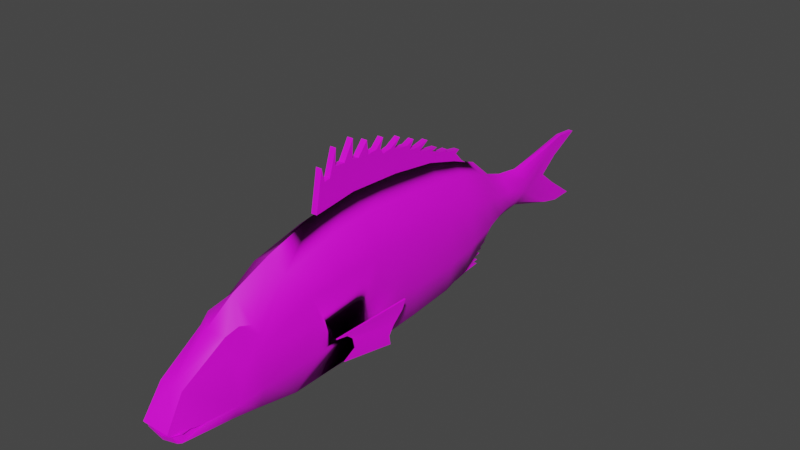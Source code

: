 # Source: Lithognathus_mormyrus.blend  (saved by Blender 4.4.32; exported with 4.5.12 LTS)
import bpy
from mathutils import Matrix  # noqa: F401  (used for matrix-valued properties, if any)

bpy.ops.wm.read_factory_settings(use_empty=True)
scene = bpy.context.scene
scene.name = 'Scene'

# ---- collections
col_collection = bpy.data.collections.new('Collection'); scene.collection.children.link(col_collection)

# ---- images (referenced by path relative to the original .blend; pixels are not part of the script)
import os
ASSET_DIR = os.environ.get("B2B_ASSET_DIR", "")  # directory of the original .blend (textures are referenced by path, not embedded)
HERE = os.path.dirname(os.path.abspath(__file__))  # packed textures are extracted next to this script under _unpacked/

def load_image(name, relpath, width, height, colorspace="sRGB"):
    """Load a texture the original file referenced (path relative to the .blend, or extracted next to this script)."""
    p = next((c for c in (os.path.join(HERE, relpath), os.path.join(ASSET_DIR, relpath)) if relpath and os.path.exists(c)), "")
    if p:
        img = bpy.data.images.load(p, check_existing=True)
        img.name = name
    else:  # same state as the original file: an image datablock whose file is absent (Cycles renders it pink)
        img = bpy.data.images.new(name, width, height)
        img.source = "FILE"
        img.filepath = "//" + (relpath or name)
    img.colorspace_settings.name = colorspace
    return img
img_lithognathus_mormyrus_texture = load_image('Lithognathus_mormyrus_texture', 'Lithognathus_mormyrus_texture.png', 1024, 1024, 'sRGB')

# ---- materials (node trees are filled in below, after node groups)
mat_material_001 = bpy.data.materials.new('Material.001')

# ---- node groups
ng_smooth_by_angle = bpy.data.node_groups.new('Smooth by Angle', 'GeometryNodeTree')
_s = ng_smooth_by_angle.interface.new_socket(name='Mesh', in_out='OUTPUT', socket_type='NodeSocketGeometry')
_s = ng_smooth_by_angle.interface.new_socket(name='Mesh', in_out='INPUT', socket_type='NodeSocketGeometry')
_s = ng_smooth_by_angle.interface.new_socket(name='Angle', in_out='INPUT', socket_type='NodeSocketFloat')
_s.subtype = 'ANGLE'
_s.default_value = 0.5236
_s.min_value = 0.0
_s.max_value = 3.142
_s.description = 'Maximum face angle for smooth edges'
_s = ng_smooth_by_angle.interface.new_socket(name='Ignore Sharpness', in_out='INPUT', socket_type='NodeSocketBool')
_s.force_non_field = True
ng_smooth_by_angle.description = 'Set the sharpness of mesh edges based on the angle between the neighboring faces'
ng_smooth_by_angle.is_modifier = True
_N = ng_smooth_by_angle.nodes; _L = ng_smooth_by_angle.links
n0 = _N.new('GeometryNodeSetShadeSmooth'); n0.name = 'Set Shade Smooth'; n0.location = (120, -80)
n0.domain = 'EDGE'
n1 = _N.new('GeometryNodeSetShadeSmooth'); n1.name = 'Set Shade Smooth.001'; n1.location = (300, -80)
n2 = _N.new('NodeGroupOutput'); n2.name = 'Group Output'; n2.location = (480, -80)
n3 = _N.new('GeometryNodeInputMeshEdgeAngle'); n3.name = 'Edge Angle'; n3.location = (-440, -240)
n4 = _N.new('NodeGroupInput'); n4.name = 'Group Input'; n4.location = (-80, -80)
n5 = _N.new('GeometryNodeInputEdgeSmooth'); n5.name = 'Is Edge Smooth'; n5.location = (-260, -120)
n6 = _N.new('GeometryNodeInputShadeSmooth'); n6.name = 'Is Shade Smooth'; n6.location = (-440, -397)
n7 = _N.new('FunctionNodeCompare'); n7.name = 'Compare'; n7.location = (-260, -260)
n7.operation = 'LESS_EQUAL'
n7.inputs[6].default_value = (0.0, 0.0, 0.0, 0.0)
n7.inputs[7].default_value = (0.0, 0.0, 0.0, 0.0)
n8 = _N.new('FunctionNodeBooleanMath'); n8.name = 'Boolean Math.001'; n8.location = (-80, -260)
n9 = _N.new('NodeGroupInput'); n9.name = 'Group Input.001'; n9.location = (-440, -329)
n10 = _N.new('NodeGroupInput'); n10.name = 'Group Input.002'; n10.location = (-259, -189)
n11 = _N.new('FunctionNodeBooleanMath'); n11.name = 'Boolean Math'; n11.location = (-80, -149)
n11.operation = 'OR'
n12 = _N.new('FunctionNodeBooleanMath'); n12.name = 'Boolean Math.002'; n12.location = (-260, -380)
n12.operation = 'OR'
n13 = _N.new('NodeGroupInput'); n13.name = 'Group Input.003'; n13.location = (-440, -460)
_L.new(n3.outputs[0], n7.inputs[0])
_L.new(n1.outputs[0], n2.inputs[0])
_L.new(n9.outputs[1], n7.inputs[1])
_L.new(n7.outputs[0], n8.inputs[0])
_L.new(n4.outputs[0], n0.inputs[0])
_L.new(n0.outputs[0], n1.inputs[0])
_L.new(n8.outputs[0], n0.inputs[2])
_L.new(n10.outputs[2], n11.inputs[1])
_L.new(n5.outputs[0], n11.inputs[0])
_L.new(n11.outputs[0], n0.inputs[1])
_L.new(n13.outputs[2], n12.inputs[1])
_L.new(n6.outputs[0], n12.inputs[0])
_L.new(n12.outputs[0], n8.inputs[1])
n2.is_active_output = True

# ---- material node trees
mat_material_001.use_nodes = True; mat_material_001.node_tree.nodes.clear()
_N = mat_material_001.node_tree.nodes; _L = mat_material_001.node_tree.links
n0 = _N.new('ShaderNodeBsdfPrincipled'); n0.name = 'Principled BSDF'; n0.location = (10, 300)
n1 = _N.new('ShaderNodeOutputMaterial'); n1.name = 'Material Output'; n1.location = (300, 300)
n2 = _N.new('ShaderNodeTexImage'); n2.name = 'Image Texture'; n2.location = (-280, 280)
n2.image = img_lithognathus_mormyrus_texture
_L.new(n0.outputs[0], n1.inputs[0])
_L.new(n2.outputs[0], n0.inputs[0])
n1.is_active_output = True

# ---- world
world_world = bpy.data.worlds.new('World'); scene.world = world_world
world_world.use_nodes = True; world_world.node_tree.nodes.clear()
_N = world_world.node_tree.nodes; _L = world_world.node_tree.links
n0 = _N.new('ShaderNodeOutputWorld'); n0.name = 'World Output'; n0.location = (300, 300)
n1 = _N.new('ShaderNodeBackground'); n1.name = 'Background'; n1.location = (10, 300)
n1.inputs[0].default_value = (0.05088, 0.05088, 0.05088, 1.0)
_L.new(n1.outputs[0], n0.inputs[0])
n0.is_active_output = True
world_world.color = (0.05088, 0.05088, 0.05088)
world_world.use_sun_shadow = False
world_world.sun_shadow_jitter_overblur = 0.0

# ---- meshes
me_vert = bpy.data.meshes.new('Vert')
me_vert.from_pydata([(0.09204, -0.1421, 0.5979), (0.09204, -0.4608, 0.5594), (0.09204, -0.8363, 0.4477), (0.09204, -1.115, 0.3319), (0.09204, -1.732, -0.2355), (0.09204, -1.705, -0.2546), (0.09204, -1.648, -0.2518), (0.09204, -1.597, -0.2409), (0.09204, -1.57, -0.2404), (0.09204, -1.485, -0.2659), (0.09204, -1.696, -0.3048), (0.09204, -1.689, -0.334), (0.09204, -1.657, -0.3499), (0.09204, -1.294, -0.4483), (0.09204, -1.597, -0.03131), (0.09204, -1.096, -0.4922), (0.09204, -0.9183, -0.5179), (0.09204, -0.4568, -0.5615), (0.09204, -0.1249, -0.5725), (0.09204, 0.3081, -0.5483), (0.09204, 0.6862, -0.5273), (0.09204, 0.8672, -0.4867), (0.09204, 1.153, -0.3323), (0.09204, 1.29, -0.2224), (0.09204, 1.276, 0.2104), (0.09204, 1.101, 0.3608), (0.09204, 0.8593, 0.456), (0.09204, 0.601, 0.5311), (0.09204, 0.2512, 0.5788), (0.2174, -0.1413, 0.4862), (0.2174, -0.46, 0.4553), (0.2174, -0.8355, 0.3658), (0.2291, -1.113, 0.1752), (0.191, -1.281, 0.1609), (0.1786, -1.596, -0.03086), (0.1918, -1.731, -0.2348), (0.186, -1.704, -0.2636), (0.2175, -1.648, -0.2608), (0.2175, -1.596, -0.2555), (0.2236, -1.57, -0.2588), (0.2236, -1.484, -0.2751), (0.1866, -1.695, -0.273), (0.2148, -1.688, -0.3013), (0.2148, -1.656, -0.3172), (0.2174, -1.293, -0.3623), (0.2174, -1.095, -0.3975), (0.2174, -0.7988, -0.457), (0.2174, -0.4559, -0.453), (0.2174, -0.1241, -0.4619), (0.2165, 0.3089, -0.4425), (0.2032, 0.687, -0.4256), (0.1929, 0.9086, -0.3669), (0.1669, 1.144, -0.2693), (0.1293, 1.291, -0.1813), (0.127, 1.461, -0.1495), (0.1223, 1.642, -0.1364), (0.1185, 2.015, -0.2746), (0.1219, 2.161, -0.3078), (0.1232, 2.332, -0.3007), (0.1093, 1.983, -0.03649), (0.1104, 2.371, 0.1977), (0.1086, 2.199, 0.2143), (0.1197, 1.618, 0.1026), (0.1261, 1.423, 0.1251), (0.1287, 1.276, 0.1656), (0.1855, 1.102, 0.2862), (0.1928, 0.8601, 0.3625), (0.2052, 0.6018, 0.4227), (0.217, 0.252, 0.4609), (0.09204, 2.198, 0.2137), (0.09204, 2.37, 0.1972), (0.09204, 1.618, 0.1317), (0.09204, 1.422, 0.1598), (0.09204, 1.46, -0.1827), (0.09204, 1.641, -0.1664), (0.09204, 2.015, -0.2752), (0.09204, 2.16, -0.3083), (0.09204, -1.333, 0.19), (0.09204, 2.332, -0.3012), (0.09204, 1.982, -0.03708), (0.2566, -1.101, 0.0097), (0.2932, -1.101, -0.2168), (0.2932, -0.7053, 0.18), (0.2932, -0.6436, -0.214), (0.3292, -0.4222, -0.2105), (0.2932, -0.4587, 0.1947), (0.2932, -0.1356, 0.2167), (0.2932, -0.1298, -0.1775), (0.2911, 0.2899, -0.1719), (0.2911, 0.271, 0.2038), (0.2754, 0.6302, 0.179), (0.275, 0.6586, -0.1738), (0.2639, 0.8924, -0.15), (0.2637, 0.8762, 0.1534), (0.2436, 1.103, 0.1253), (0.2438, 1.13, -0.09777), (0.2111, 1.286, -0.07745), (0.2109, 1.281, 0.06679), (0.1834, 1.436, 0.04631), (0.1837, 1.448, -0.06788), (0.1602, 1.68, -0.05559), (0.1606, 1.68, 0.04871), (0.2457, -1.268, -0.004637), (0.2885, -1.306, -0.2348), (0.2932, -0.6461, -0.02436), (0.2568, -1.182, -0.03175), (0.2297, -1.309, 0.07517), (0.218, -1.2, 0.2024), (0.2451, -1.073, 0.09544), (0.09204, 0.9801, 0.4084), (0.09204, -0.2143, 0.8089), (0.09204, -0.4074, 0.8387), (0.09204, 0.5836, 0.6294), (0.09204, 0.386, 0.6914), (0.09204, 0.1077, 0.792), (0.09204, 0.667, 0.6187), (0.09204, -0.284, 0.9276), (0.09204, -0.3869, 0.748), (0.09204, -0.2928, 0.8134), (0.09204, -0.01351, 0.8879), (0.09204, -0.1436, 0.8129), (0.09204, 0.07202, 0.7997), (0.09204, -0.1365, 0.9392), (0.09204, -0.003547, 0.7922), (0.09204, -0.09126, 0.799), (0.09204, 0.1339, 0.8589), (0.09204, 0.238, 0.7512), (0.09204, 0.2087, 0.7639), (0.09204, 0.3645, 0.7293), (0.09204, 0.1338, 0.752), (0.09204, 0.2978, 0.7363), (0.09204, 0.2922, 0.8097), (0.09204, 0.4268, 0.7524), (0.09204, 0.5674, 0.7003), (0.09204, 0.4745, 0.6826), (0.09204, 0.4887, 0.6517), (0.09204, 0.7584, 0.5514), (0.09204, 0.6955, 0.5712), (0.09204, 0.8741, 0.5062), (0.09204, 0.6148, 0.6085), (0.09204, 0.9076, 0.525), (0.09204, 0.7768, 0.5687), (0.09204, 0.9393, 0.436), (0.09204, -0.3416, 0.7548), (0.09204, 0.9315, -0.4961), (0.09204, 1.132, -0.4035), (0.09204, 1.224, -0.301), (0.09204, 1.176, -0.4609), (0.09204, 1.105, -0.4377), (0.09204, 1.056, -0.473), (0.09204, 1.179, -0.4294), (0.09204, 1.175, -0.3678), (0.09204, 1.204, -0.3884), (0.09204, 1.202, -0.3351), (0.09204, 1.271, -0.3229), (0.09204, 1.226, -0.3582), (0.1162, 2.107, -0.1397), (0.1076, 2.332, -0.301), (0.1098, 2.127, 0.07492), (0.09204, 2.106, -0.1403), (0.1012, 2.371, 0.1975), (0.09204, 2.127, 0.07437), (0.1006, 1.982, -0.03679), (0.1138, -0.1421, 0.5979), (0.1138, -0.4608, 0.5594), (0.1138, 0.9801, 0.4084), (0.1138, 0.8593, 0.456), (0.1138, 0.601, 0.5311), (0.1138, 0.2512, 0.5788), (0.1138, -0.3869, 0.748), (0.1138, -0.4074, 0.8387), (0.1138, 0.667, 0.6187), (0.1138, 0.5836, 0.6294), (0.1138, 0.4745, 0.6826), (0.1138, 0.386, 0.6914), (0.1138, 0.1338, 0.752), (0.1138, 0.1077, 0.792), (0.1138, -0.1365, 0.9392), (0.1138, -0.2143, 0.8089), (0.1138, 0.6148, 0.6085), (0.1138, -0.2928, 0.8134), (0.1138, -0.284, 0.9276), (0.1138, -0.3416, 0.7548), (0.1138, -0.003547, 0.7922), (0.1138, -0.01351, 0.8879), (0.1138, -0.09126, 0.799), (0.1138, -0.1436, 0.8129), (0.1138, 0.1339, 0.8589), (0.1138, 0.07202, 0.7997), (0.1138, 0.2978, 0.7363), (0.1138, 0.238, 0.7512), (0.1138, 0.2922, 0.8097), (0.1138, 0.2087, 0.7639), (0.1138, 0.4268, 0.7524), (0.1138, 0.3645, 0.7293), (0.1138, 0.4887, 0.6517), (0.1138, 0.5674, 0.7003), (0.1138, 0.9076, 0.525), (0.1138, 0.7584, 0.5514), (0.1138, 0.7768, 0.5687), (0.1138, 0.6955, 0.5712), (0.1138, 0.9393, 0.436), (0.1138, 0.8741, 0.5062), (0.1002, 0.8672, -0.4867), (0.1002, 1.153, -0.3323), (0.1002, 1.29, -0.2224), (0.1002, 1.179, -0.4294), (0.1002, 1.132, -0.4035), (0.1002, 1.224, -0.301), (0.1002, 1.056, -0.473), (0.1002, 1.176, -0.4609), (0.1002, 0.9315, -0.4961), (0.1002, 1.105, -0.4377), (0.1002, 1.204, -0.3884), (0.1002, 1.175, -0.3678), (0.1002, 1.226, -0.3582), (0.1002, 1.202, -0.3351), (0.1002, 1.271, -0.3229), (0.3007, -0.4689, -0.3674), (0.3292, -0.5601, -0.1519), (0.3292, -0.4035, -0.2894), (0.3292, -0.4691, -0.1695), (0.3759, -0.09378, -0.2525), (0.3759, -0.1263, -0.3806), (0.3759, 0.02137, -0.1192), (0.3759, -0.137, -0.313), (0.3759, -0.009354, -0.1803), (0.3406, -0.4052, -0.2898), (0.3406, -0.4238, -0.2108), (0.3406, -0.4707, -0.1698), (0.3406, -0.5617, -0.1523), (0.3121, -0.4705, -0.3678), (0.3874, -0.1386, -0.3133), (0.3874, -0.0954, -0.2528), (0.3874, -0.01097, -0.1806), (0.3874, 0.01975, -0.1196), (0.3874, -0.128, -0.381), (-0.03337, -0.1413, 0.4862), (-0.03337, -0.46, 0.4553), (-0.03337, -0.8355, 0.3658), (-0.04507, -1.113, 0.1752), (-0.00688, -1.281, 0.1609), (0.005448, -1.596, -0.03086), (-0.007719, -1.731, -0.2348), (-0.001937, -1.704, -0.2636), (-0.03347, -1.648, -0.2608), (-0.03347, -1.596, -0.2555), (-0.03949, -1.57, -0.2588), (-0.03949, -1.484, -0.2751), (-0.002568, -1.695, -0.273), (-0.03068, -1.688, -0.3013), (-0.03068, -1.656, -0.3172), (-0.03337, -1.293, -0.3623), (-0.03337, -1.095, -0.3975), (-0.03337, -0.7988, -0.457), (-0.03337, -0.4559, -0.453), (-0.03337, -0.1241, -0.4619), (-0.03238, 0.3089, -0.4425), (-0.01912, 0.687, -0.4256), (-0.008855, 0.9086, -0.3669), (0.01717, 1.144, -0.2693), (0.05482, 1.291, -0.1813), (0.05706, 1.461, -0.1495), (0.06173, 1.642, -0.1364), (0.0656, 2.015, -0.2746), (0.06218, 2.161, -0.3078), (0.06087, 2.332, -0.3007), (0.07482, 1.983, -0.03649), (0.07366, 2.371, 0.1977), (0.07544, 2.199, 0.2143), (0.06441, 1.618, 0.1026), (0.05796, 1.423, 0.1251), (0.05538, 1.276, 0.1656), (-0.001445, 1.102, 0.2862), (-0.008724, 0.8601, 0.3625), (-0.02111, 0.6018, 0.4227), (-0.0329, 0.252, 0.4609), (-0.07248, -1.101, 0.0097), (-0.1091, -1.101, -0.2168), (-0.1091, -0.7053, 0.18), (-0.1091, -0.6436, -0.214), (-0.1451, -0.4222, -0.2105), (-0.1091, -0.4587, 0.1947), (-0.1091, -0.1356, 0.2167), (-0.1091, -0.1298, -0.1775), (-0.107, 0.2899, -0.1719), (-0.1071, 0.271, 0.2038), (-0.09133, 0.6302, 0.179), (-0.09093, 0.6586, -0.1738), (-0.07981, 0.8924, -0.15), (-0.07961, 0.8762, 0.1534), (-0.05956, 1.103, 0.1253), (-0.05974, 1.13, -0.09777), (-0.02698, 1.286, -0.07745), (-0.02682, 1.281, 0.06679), (0.0006264, 1.436, 0.04631), (0.0003364, 1.448, -0.06788), (0.0239, 1.68, -0.05559), (0.02346, 1.68, 0.04871), (-0.06162, -1.268, -0.004637), (-0.1044, -1.306, -0.2348), (-0.1091, -0.6461, -0.02436), (-0.07272, -1.182, -0.03175), (-0.04566, -1.309, 0.07517), (-0.03396, -1.2, 0.2024), (-0.06102, -1.073, 0.09544), (0.06784, 2.107, -0.1397), (0.07645, 2.332, -0.301), (0.07424, 2.127, 0.07492), (0.08285, 2.371, 0.1975), (0.08343, 1.982, -0.03679), (0.07028, -0.1421, 0.5979), (0.07028, -0.4608, 0.5594), (0.07028, 0.9801, 0.4084), (0.07028, 0.8593, 0.456), (0.07028, 0.601, 0.5311), (0.07028, 0.2512, 0.5788), (0.07028, -0.3869, 0.748), (0.07028, -0.4074, 0.8387), (0.07028, 0.667, 0.6187), (0.07028, 0.5836, 0.6294), (0.07028, 0.4745, 0.6826), (0.07028, 0.386, 0.6914), (0.07028, 0.1338, 0.752), (0.07028, 0.1077, 0.792), (0.07028, -0.1365, 0.9392), (0.07028, -0.2143, 0.8089), (0.07028, 0.6148, 0.6085), (0.07028, -0.2928, 0.8134), (0.07028, -0.284, 0.9276), (0.07028, -0.3416, 0.7548), (0.07028, -0.003547, 0.7922), (0.07028, -0.01351, 0.8879), (0.07028, -0.09126, 0.799), (0.07028, -0.1436, 0.8129), (0.07028, 0.1339, 0.8589), (0.07028, 0.07202, 0.7997), (0.07028, 0.2978, 0.7363), (0.07028, 0.238, 0.7512), (0.07028, 0.2922, 0.8097), (0.07028, 0.2087, 0.7639), (0.07028, 0.4268, 0.7524), (0.07028, 0.3645, 0.7293), (0.07028, 0.4887, 0.6517), (0.07028, 0.5674, 0.7003), (0.07028, 0.9076, 0.525), (0.07028, 0.7584, 0.5514), (0.07028, 0.7768, 0.5687), (0.07028, 0.6955, 0.5712), (0.07028, 0.9393, 0.436), (0.07028, 0.8741, 0.5062), (0.08386, 0.8672, -0.4867), (0.08386, 1.153, -0.3323), (0.08386, 1.29, -0.2224), (0.08386, 1.179, -0.4294), (0.08386, 1.132, -0.4035), (0.08386, 1.224, -0.301), (0.08386, 1.056, -0.473), (0.08386, 1.176, -0.4609), (0.08386, 0.9315, -0.4961), (0.08386, 1.105, -0.4377), (0.08386, 1.204, -0.3884), (0.08386, 1.175, -0.3678), (0.08386, 1.226, -0.3582), (0.08386, 1.202, -0.3351), (0.08386, 1.271, -0.3229), (-0.1166, -0.4689, -0.3674), (-0.1451, -0.5601, -0.1519), (-0.1451, -0.4035, -0.2894), (-0.1451, -0.4691, -0.1695), (-0.1918, -0.09378, -0.2525), (-0.1918, -0.1263, -0.3806), (-0.1918, 0.02137, -0.1192), (-0.1918, -0.137, -0.313), (-0.1918, -0.009354, -0.1803), (-0.1566, -0.4052, -0.2898), (-0.1566, -0.4238, -0.2108), (-0.1566, -0.4707, -0.1698), (-0.1566, -0.5617, -0.1523), (-0.1281, -0.4705, -0.3678), (-0.2033, -0.1386, -0.3133), (-0.2033, -0.0954, -0.2528), (-0.2033, -0.01097, -0.1806), (-0.2033, 0.01975, -0.1196), (-0.2033, -0.128, -0.381)], [], [(87, 48, 49, 88), (80, 108, 32, 107, 33, 106, 102, 105), (82, 31, 32, 108, 80), (85, 30, 31, 82), (86, 29, 30, 85), (88, 49, 50, 91), (91, 50, 51, 92), (92, 51, 52, 95), (95, 52, 53, 96), (96, 53, 54, 99), (99, 54, 55, 100), (62, 101, 100, 55, 56, 57, 58, 156, 59, 158, 60, 61), (44, 103, 102, 106, 33, 34, 35, 36, 37, 38, 39, 40, 41, 42, 43), (16, 17, 47, 46), (14, 4, 35, 34), (70, 69, 61, 60, 160), (17, 18, 48, 47), (4, 5, 36, 35), (69, 71, 62, 61), (18, 19, 49, 48), (5, 6, 37, 36), (71, 72, 63, 62), (19, 20, 50, 49), (6, 7, 38, 37), (24, 64, 63, 72), (20, 21, 51, 50), (7, 8, 39, 38), (24, 25, 65, 64), (21, 22, 52, 51), (8, 9, 40, 39), (25, 109, 26, 66, 65), (22, 23, 53, 52), (9, 10, 41, 40), (26, 27, 67, 66), (10, 11, 42, 41), (27, 28, 68, 67), (73, 74, 55, 54), (11, 12, 43, 42), (28, 0, 29, 68), (74, 75, 56, 55), (12, 13, 44, 43), (0, 1, 30, 29), (75, 76, 57, 56), (14, 34, 33, 77), (1, 2, 31, 30), (76, 78, 157, 58, 57), (13, 15, 45, 44), (2, 3, 32, 31), (15, 16, 46, 45), (53, 23, 73, 54), (32, 3, 77, 33, 107), (63, 98, 101, 62), (98, 99, 100, 101), (64, 97, 98, 63), (97, 96, 99, 98), (65, 94, 97, 64), (94, 95, 96, 97), (66, 93, 94, 65), (93, 92, 95, 94), (67, 90, 93, 66), (90, 91, 92, 93), (68, 89, 90, 67), (89, 88, 91, 90), (48, 87, 84, 220, 218, 47), (87, 86, 85, 219, 221, 84), (47, 218, 220, 84, 83, 46), (84, 221, 219, 85, 82, 104, 83), (46, 83, 81, 45), (83, 104, 82, 80, 81), (45, 81, 103, 44), (81, 80, 105, 102, 103), (29, 86, 89, 68), (86, 87, 88, 89), (143, 117, 169, 182), (151, 155, 215, 214), (59, 156, 159, 79, 162), (159, 156, 58, 157, 78), (160, 60, 158, 161, 70), (158, 59, 162, 79, 161), (168, 167, 166, 165, 201, 202, 197, 198, 199, 200, 179, 171, 172, 195, 196, 173, 174, 193, 194, 189, 190, 191, 192, 175, 176, 187, 188, 183, 184, 185, 186, 177, 178, 180, 181, 182, 169, 170, 164, 163), (126, 131, 191, 190), (110, 118, 180, 178), (113, 132, 193, 174), (123, 119, 184, 183), (135, 133, 196, 195), (124, 120, 186, 185), (133, 134, 173, 196), (125, 121, 188, 187), (112, 135, 195, 172), (120, 122, 177, 186), (26, 109, 165, 166), (117, 111, 170, 169), (140, 136, 198, 197), (121, 123, 183, 188), (27, 26, 166, 167), (115, 112, 172, 171), (141, 137, 200, 199), (119, 124, 185, 184), (28, 27, 167, 168), (134, 113, 174, 173), (142, 138, 202, 201), (114, 125, 187, 176), (0, 28, 168, 163), (129, 114, 176, 175), (137, 139, 179, 200), (1, 0, 163, 164), (130, 126, 190, 189), (122, 110, 178, 177), (138, 140, 197, 202), (131, 127, 192, 191), (139, 115, 171, 179), (136, 141, 199, 198), (132, 128, 194, 193), (111, 1, 164, 170), (109, 142, 201, 165), (127, 129, 175, 192), (118, 116, 181, 180), (116, 143, 182, 181), (128, 130, 189, 194), (205, 204, 203, 211, 209, 210, 212, 206, 207, 213, 214, 215, 216, 217, 208), (147, 148, 212, 210), (154, 146, 208, 217), (144, 149, 209, 211), (148, 150, 206, 212), (152, 151, 214, 213), (150, 145, 207, 206), (145, 152, 213, 207), (22, 21, 203, 204), (146, 23, 205, 208), (155, 153, 216, 215), (23, 22, 204, 205), (149, 147, 210, 209), (153, 154, 217, 216), (21, 144, 211, 203), (219, 221, 229, 230), (225, 222, 233, 232), (222, 226, 234, 233), (221, 84, 228, 229), (227, 231, 236, 232), (228, 227, 232, 233), (229, 228, 233, 234), (230, 229, 234, 235), (226, 224, 235, 234), (224, 219, 230, 235), (220, 218, 231, 227), (218, 223, 236, 231), (223, 225, 232, 236), (84, 220, 227, 228), (218, 220, 84, 221, 219, 224, 226, 222, 225, 223), (284, 285, 257, 256), (277, 302, 299, 303, 241, 304, 240, 305), (279, 277, 305, 240, 239), (282, 279, 239, 238), (283, 282, 238, 237), (285, 288, 258, 257), (288, 289, 259, 258), (289, 292, 260, 259), (292, 293, 261, 260), (293, 296, 262, 261), (296, 297, 263, 262), (270, 269, 268, 308, 267, 306, 266, 265, 264, 263, 297, 298), (252, 251, 250, 249, 248, 247, 246, 245, 244, 243, 242, 241, 303, 299, 300), (16, 254, 255, 17), (14, 242, 243, 4), (70, 309, 268, 269, 69), (17, 255, 256, 18), (4, 243, 244, 5), (69, 269, 270, 71), (18, 256, 257, 19), (5, 244, 245, 6), (71, 270, 271, 72), (19, 257, 258, 20), (6, 245, 246, 7), (24, 72, 271, 272), (20, 258, 259, 21), (7, 246, 247, 8), (24, 272, 273, 25), (21, 259, 260, 22), (8, 247, 248, 9), (25, 273, 274, 26, 109), (22, 260, 261, 23), (9, 248, 249, 10), (26, 274, 275, 27), (10, 249, 250, 11), (27, 275, 276, 28), (73, 262, 263, 74), (11, 250, 251, 12), (28, 276, 237, 0), (74, 263, 264, 75), (12, 251, 252, 13), (0, 237, 238, 1), (75, 264, 265, 76), (14, 77, 241, 242), (1, 238, 239, 2), (76, 265, 266, 307, 78), (13, 252, 253, 15), (2, 239, 240, 3), (15, 253, 254, 16), (261, 262, 73, 23), (240, 304, 241, 77, 3), (271, 270, 298, 295), (295, 298, 297, 296), (272, 271, 295, 294), (294, 295, 296, 293), (273, 272, 294, 291), (291, 294, 293, 292), (274, 273, 291, 290), (290, 291, 292, 289), (275, 274, 290, 287), (287, 290, 289, 288), (276, 275, 287, 286), (286, 287, 288, 285), (256, 255, 366, 368, 281, 284), (284, 281, 369, 367, 282, 283), (255, 254, 280, 281, 368, 366), (281, 280, 301, 279, 282, 367, 369), (254, 253, 278, 280), (280, 278, 277, 279, 301), (253, 252, 300, 278), (278, 300, 299, 302, 277), (237, 276, 286, 283), (283, 286, 285, 284), (143, 330, 317, 117), (151, 362, 363, 155), (267, 310, 79, 159, 306), (159, 78, 307, 266, 306), (309, 70, 161, 308, 268), (308, 161, 79, 310, 267), (316, 311, 312, 318, 317, 330, 329, 328, 326, 325, 334, 333, 332, 331, 336, 335, 324, 323, 340, 339, 338, 337, 342, 341, 322, 321, 344, 343, 320, 319, 327, 348, 347, 346, 345, 350, 349, 313, 314, 315), (126, 338, 339, 131), (110, 326, 328, 118), (113, 322, 341, 132), (123, 331, 332, 119), (135, 343, 344, 133), (124, 333, 334, 120), (133, 344, 321, 134), (125, 335, 336, 121), (112, 320, 343, 135), (120, 334, 325, 122), (26, 314, 313, 109), (117, 317, 318, 111), (140, 345, 346, 136), (121, 336, 331, 123), (27, 315, 314, 26), (115, 319, 320, 112), (141, 347, 348, 137), (119, 332, 333, 124), (28, 316, 315, 27), (134, 321, 322, 113), (142, 349, 350, 138), (114, 324, 335, 125), (0, 311, 316, 28), (129, 323, 324, 114), (137, 348, 327, 139), (1, 312, 311, 0), (130, 337, 338, 126), (122, 325, 326, 110), (138, 350, 345, 140), (131, 339, 340, 127), (139, 327, 319, 115), (136, 346, 347, 141), (132, 341, 342, 128), (111, 318, 312, 1), (109, 313, 349, 142), (127, 340, 323, 129), (118, 328, 329, 116), (116, 329, 330, 143), (128, 342, 337, 130), (353, 356, 365, 364, 363, 362, 361, 355, 354, 360, 358, 357, 359, 351, 352), (147, 358, 360, 148), (154, 365, 356, 146), (144, 359, 357, 149), (148, 360, 354, 150), (152, 361, 362, 151), (150, 354, 355, 145), (145, 355, 361, 152), (22, 352, 351, 21), (146, 356, 353, 23), (155, 363, 364, 153), (23, 353, 352, 22), (149, 357, 358, 147), (153, 364, 365, 154), (21, 351, 359, 144), (367, 378, 377, 369), (373, 380, 381, 370), (370, 381, 382, 374), (369, 377, 376, 281), (375, 380, 384, 379), (376, 381, 380, 375), (377, 382, 381, 376), (378, 383, 382, 377), (374, 382, 383, 372), (372, 383, 378, 367), (368, 375, 379, 366), (366, 379, 384, 371), (371, 384, 380, 373), (281, 376, 375, 368), (366, 371, 373, 370, 374, 372, 367, 369, 281, 368)])
me_vert.polygons.foreach_set('use_smooth', [True] * 298)
_uv = me_vert.uv_layers.new(name='UVMap')
_uv.uv.foreach_set('vector', [0.1944, 0.3933, 0.2631, 0.3983, 0.2533, 0.5022, 0.188, 0.4942, 0.1612, 0.1578, 0.1403, 0.1636, 0.1218, 0.1529, 0.1164, 0.1319, 0.1275, 0.113, 0.1481, 0.1071, 0.1667, 0.1178, 0.1721, 0.1388, 0.1153, 0.2508, 0.07274, 0.2175, 0.1218, 0.1529, 0.1403, 0.1636, 0.1612, 0.1578, 0.1088, 0.3099, 0.04674, 0.3067, 0.07274, 0.2175, 0.1153, 0.2508, 0.09971, 0.3873, 0.03553, 0.3829, 0.04674, 0.3067, 0.1088, 0.3099, 0.188, 0.4942, 0.2533, 0.5022, 0.2448, 0.5929, 0.1842, 0.5828, 0.1842, 0.5828, 0.2448, 0.5929, 0.2282, 0.6455, 0.1758, 0.6388, 0.1758, 0.6388, 0.2282, 0.6455, 0.2021, 0.701, 0.1605, 0.6954, 0.1605, 0.6954, 0.2021, 0.701, 0.1794, 0.7354, 0.154, 0.7327, 0.154, 0.7327, 0.1794, 0.7354, 0.1697, 0.7759, 0.1499, 0.7717, 0.1499, 0.7717, 0.1697, 0.7759, 0.1645, 0.8192, 0.1444, 0.8274, 0.1074, 0.8108, 0.1193, 0.826, 0.1444, 0.8274, 0.1645, 0.8192, 0.1932, 0.9107, 0.1995, 0.946, 0.1957, 0.9872, 0.1598, 0.931, 0.1365, 0.9, 0.108, 0.9335, 0.07557, 0.9906, 0.07366, 0.949, 0.2532, 0.1162, 0.2222, 0.1113, 0.1667, 0.1178, 0.1481, 0.1071, 0.1275, 0.113, 0.1774, 0.0395, 0.2279, 0.009418, 0.2345, 0.01633, 0.233, 0.02973, 0.2311, 0.04198, 0.2315, 0.04846, 0.2344, 0.06924, 0.2367, 0.01851, 0.2432, 0.02045, 0.2467, 0.02829, 0.319, 0.5728, 0.319, 0.6808, 0.2889, 0.6721, 0.2888, 0.5948, 0.44, 0.4775, 0.439, 0.5251, 0.4151, 0.5249, 0.4191, 0.4774, 0.4907, 0.5057, 0.4914, 0.5431, 0.4874, 0.543, 0.4862, 0.5055, 0.4884, 0.5056, 0.319, 0.6808, 0.319, 0.7568, 0.2889, 0.7479, 0.2889, 0.6721, 0.5179, 0.8908, 0.5179, 0.8985, 0.4953, 0.8994, 0.4939, 0.8909, 0.4914, 0.5431, 0.4931, 0.681, 0.4862, 0.6833, 0.4874, 0.543, 0.319, 0.7568, 0.319, 0.8528, 0.2892, 0.8443, 0.2889, 0.7479, 0.5179, 0.8985, 0.5179, 0.911, 0.4877, 0.9119, 0.4953, 0.8994, 0.1005, 0.8103, 0.09611, 0.7631, 0.1042, 0.7636, 0.1074, 0.8108, 0.319, 0.8528, 0.3191, 0.9366, 0.2924, 0.9284, 0.2892, 0.8443, 0.5179, 0.911, 0.5179, 0.9217, 0.4877, 0.9231, 0.4877, 0.9119, 0.08572, 0.7272, 0.09622, 0.7278, 0.1042, 0.7636, 0.09611, 0.7631, 0.27, 0.5942, 0.2581, 0.6373, 0.2282, 0.6455, 0.2448, 0.5929, 0.5179, 0.9217, 0.5179, 0.9277, 0.4862, 0.9294, 0.4877, 0.9231, 0.08572, 0.7272, 0.05165, 0.6834, 0.06896, 0.6842, 0.09622, 0.7278, 0.2581, 0.6373, 0.2176, 0.7042, 0.2021, 0.701, 0.2282, 0.6455, 0.5179, 0.9277, 0.5179, 0.9492, 0.4862, 0.9501, 0.4862, 0.9294, 0.05165, 0.6834, 0.04165, 0.6538, 0.03165, 0.6242, 0.05345, 0.6252, 0.06896, 0.6842, 0.5392, 0.5238, 0.5392, 0.4863, 0.5484, 0.4773, 0.5577, 0.5111, 0.5709, 0.009418, 0.5709, 0.06039, 0.5484, 0.05742, 0.5392, 0.009825, 0.03165, 0.6242, 0.01669, 0.5612, 0.04199, 0.5624, 0.05345, 0.6252, 0.3191, 0.3794, 0.3191, 0.3834, 0.2895, 0.3808, 0.2963, 0.3769, 0.01669, 0.5612, 0.009418, 0.4766, 0.03692, 0.4778, 0.04199, 0.5624, 0.178, 0.7762, 0.1719, 0.8195, 0.1645, 0.8192, 0.1697, 0.7759, 0.3191, 0.3834, 0.319, 0.3919, 0.2895, 0.3893, 0.2895, 0.3808, 0.4375, 0.009418, 0.4391, 0.09657, 0.4081, 0.1059, 0.4067, 0.01922, 0.4935, 0.7044, 0.4936, 0.7979, 0.4872, 0.798, 0.4862, 0.7022, 0.319, 0.3919, 0.319, 0.4822, 0.2889, 0.4753, 0.2895, 0.3893, 0.4391, 0.09657, 0.44, 0.1717, 0.4091, 0.1804, 0.4081, 0.1059, 0.4936, 0.7979, 0.4937, 0.8335, 0.4865, 0.8337, 0.4872, 0.798, 0.44, 0.4775, 0.4191, 0.4774, 0.4164, 0.3902, 0.4405, 0.3994, 0.44, 0.1717, 0.4405, 0.2658, 0.4098, 0.2726, 0.4091, 0.1804, 0.4937, 0.8335, 0.4937, 0.8718, 0.49, 0.8719, 0.4862, 0.8719, 0.4865, 0.8337, 0.319, 0.4822, 0.319, 0.5305, 0.2889, 0.5229, 0.2889, 0.4753, 0.4405, 0.2658, 0.4407, 0.3383, 0.4067, 0.3513, 0.4098, 0.2726, 0.319, 0.5305, 0.319, 0.5728, 0.2888, 0.5948, 0.2889, 0.5229, 0.1794, 0.7354, 0.1895, 0.7358, 0.178, 0.7762, 0.1697, 0.7759, 0.4067, 0.3513, 0.4407, 0.3383, 0.4405, 0.3994, 0.4164, 0.3902, 0.4098, 0.3684, 0.1042, 0.7636, 0.1226, 0.7674, 0.1193, 0.826, 0.1074, 0.8108, 0.1226, 0.7674, 0.1499, 0.7717, 0.1444, 0.8274, 0.1193, 0.826, 0.09622, 0.7278, 0.1194, 0.7298, 0.1226, 0.7674, 0.1042, 0.7636, 0.1194, 0.7298, 0.154, 0.7327, 0.1499, 0.7717, 0.1226, 0.7674, 0.06896, 0.6842, 0.1072, 0.6862, 0.1194, 0.7298, 0.09622, 0.7278, 0.1072, 0.6862, 0.1605, 0.6954, 0.154, 0.7327, 0.1194, 0.7298, 0.05345, 0.6252, 0.1031, 0.6313, 0.1072, 0.6862, 0.06896, 0.6842, 0.1031, 0.6313, 0.1758, 0.6388, 0.1605, 0.6954, 0.1072, 0.6862, 0.04199, 0.5624, 0.09976, 0.5718, 0.1031, 0.6313, 0.05345, 0.6252, 0.09976, 0.5718, 0.1842, 0.5828, 0.1758, 0.6388, 0.1031, 0.6313, 0.03692, 0.4778, 0.09799, 0.4852, 0.09976, 0.5718, 0.04199, 0.5624, 0.09799, 0.4852, 0.188, 0.4942, 0.1842, 0.5828, 0.09976, 0.5718, 0.2631, 0.3983, 0.1944, 0.3933, 0.2056, 0.3233, 0.2243, 0.3288, 0.244, 0.3141, 0.265, 0.3184, 0.1944, 0.3933, 0.09971, 0.3873, 0.1088, 0.3099, 0.1931, 0.2895, 0.1963, 0.3116, 0.2056, 0.3233, 0.265, 0.3184, 0.244, 0.3141, 0.2243, 0.3288, 0.2056, 0.3233, 0.2093, 0.2703, 0.27, 0.2361, 0.2056, 0.3233, 0.1963, 0.3116, 0.1931, 0.2895, 0.1088, 0.3099, 0.1153, 0.2508, 0.1637, 0.2674, 0.2093, 0.2703, 0.27, 0.2361, 0.2093, 0.2703, 0.2154, 0.1603, 0.2593, 0.1641, 0.2093, 0.2703, 0.1637, 0.2674, 0.1153, 0.2508, 0.1612, 0.1578, 0.2154, 0.1603, 0.2593, 0.1641, 0.2154, 0.1603, 0.2222, 0.1113, 0.2532, 0.1162, 0.2154, 0.1603, 0.1612, 0.1578, 0.1721, 0.1388, 0.1667, 0.1178, 0.2222, 0.1113, 0.03553, 0.3829, 0.09971, 0.3873, 0.09799, 0.4852, 0.03692, 0.4778, 0.09971, 0.3873, 0.1944, 0.3933, 0.188, 0.4942, 0.09799, 0.4852, 0.595, 0.2843, 0.5953, 0.2951, 0.5901, 0.2953, 0.5897, 0.2845, 0.6161, 0.2721, 0.6161, 0.283, 0.6142, 0.283, 0.6142, 0.2721, 0.5425, 0.6995, 0.5408, 0.68, 0.5466, 0.6804, 0.5467, 0.6999, 0.5446, 0.6997, 0.5466, 0.6804, 0.5408, 0.68, 0.5392, 0.6424, 0.5429, 0.6426, 0.5467, 0.6429, 0.5414, 0.3692, 0.5436, 0.3691, 0.5437, 0.4198, 0.5394, 0.4199, 0.5392, 0.3692, 0.5437, 0.4198, 0.5433, 0.4584, 0.5413, 0.4584, 0.5392, 0.4585, 0.5394, 0.4199, 0.3654, 0.1793, 0.368, 0.2643, 0.3795, 0.328, 0.3878, 0.3581, 0.3823, 0.3476, 0.3671, 0.3303, 0.3618, 0.3378, 0.3592, 0.3014, 0.3546, 0.3054, 0.356, 0.2859, 0.3491, 0.2656, 0.3454, 0.2779, 0.3449, 0.2577, 0.3419, 0.2344, 0.3283, 0.252, 0.3349, 0.2302, 0.335, 0.2088, 0.3194, 0.217, 0.3265, 0.2027, 0.3265, 0.1866, 0.3244, 0.1719, 0.3091, 0.1834, 0.3221, 0.1646, 0.3268, 0.1469, 0.3179, 0.1397, 0.3013, 0.1443, 0.317, 0.131, 0.3207, 0.1131, 0.298, 0.1083, 0.3212, 0.09189, 0.3192, 0.07902, 0.2888, 0.07755, 0.3219, 0.0622, 0.3228, 0.04329, 0.2953, 0.04255, 0.3381, 0.03307, 0.3408, 0.0224, 0.3197, 0.01523, 0.3878, 0.009418, 0.3706, 0.08474, 0.5897, 0.9084, 0.5897, 0.8902, 0.595, 0.8903, 0.595, 0.9084, 0.5444, 0.9247, 0.5448, 0.9421, 0.5396, 0.9421, 0.5392, 0.9248, 0.6142, 0.02679, 0.6142, 0.009418, 0.6194, 0.009448, 0.6194, 0.02682, 0.5897, 0.7926, 0.5897, 0.7725, 0.595, 0.7724, 0.595, 0.7925, 0.5897, 0.8298, 0.5897, 0.8115, 0.595, 0.8116, 0.595, 0.8299, 0.595, 0.4509, 0.5953, 0.4616, 0.59, 0.4616, 0.5897, 0.4509, 0.5951, 0.07107, 0.595, 0.09351, 0.5897, 0.09346, 0.5898, 0.07102, 0.5952, 0.3705, 0.595, 0.3894, 0.5897, 0.3894, 0.5899, 0.3705, 0.595, 0.3321, 0.595, 0.3517, 0.5898, 0.3516, 0.5897, 0.332, 0.5897, 0.6662, 0.5897, 0.6377, 0.595, 0.6376, 0.595, 0.6661, 0.4915, 0.3166, 0.4915, 0.3478, 0.4862, 0.3478, 0.4863, 0.3166, 0.5897, 0.9454, 0.5897, 0.9274, 0.595, 0.9272, 0.595, 0.9453, 0.595, 0.5873, 0.595, 0.6188, 0.5897, 0.6187, 0.5897, 0.5872, 0.595, 0.3894, 0.5952, 0.4071, 0.5899, 0.4071, 0.5897, 0.3894, 0.4916, 0.252, 0.4915, 0.3166, 0.4863, 0.3166, 0.4863, 0.252, 0.595, 0.3142, 0.595, 0.3321, 0.5897, 0.332, 0.5898, 0.3141, 0.5951, 0.5351, 0.595, 0.5532, 0.5897, 0.5531, 0.5899, 0.535, 0.5953, 0.4259, 0.595, 0.4509, 0.5897, 0.4509, 0.59, 0.426, 0.4916, 0.1689, 0.4916, 0.252, 0.4863, 0.252, 0.4863, 0.1689, 0.595, 0.09351, 0.5951, 0.1127, 0.5898, 0.1127, 0.5897, 0.09346, 0.6142, 0.06237, 0.6146, 0.05318, 0.6198, 0.05302, 0.6194, 0.0622, 0.59, 0.7473, 0.5897, 0.73, 0.595, 0.7299, 0.5952, 0.7472, 0.4915, 0.07837, 0.4916, 0.1689, 0.4863, 0.1689, 0.4863, 0.07836, 0.5897, 0.7535, 0.59, 0.7473, 0.5952, 0.7472, 0.595, 0.7535, 0.595, 0.5532, 0.5951, 0.5684, 0.5899, 0.5682, 0.5897, 0.5531, 0.4915, 0.009423, 0.4915, 0.07837, 0.4863, 0.07836, 0.4862, 0.009418, 0.595, 0.03992, 0.5952, 0.05218, 0.5899, 0.05212, 0.5898, 0.03986, 0.5448, 0.8963, 0.5444, 0.9247, 0.5392, 0.9248, 0.5396, 0.8964, 0.6146, 0.05318, 0.6142, 0.04582, 0.6194, 0.04566, 0.6198, 0.05302, 0.5951, 0.1316, 0.595, 0.1542, 0.5897, 0.1542, 0.5898, 0.1316, 0.6194, 0.1161, 0.6194, 0.1271, 0.6142, 0.1271, 0.6142, 0.1161, 0.6142, 0.3074, 0.6142, 0.3018, 0.6194, 0.3019, 0.6194, 0.3075, 0.5952, 0.009479, 0.595, 0.02547, 0.5897, 0.02541, 0.5899, 0.009418, 0.595, 0.4804, 0.595, 0.5159, 0.5897, 0.5162, 0.5897, 0.4807, 0.6194, 0.2464, 0.6194, 0.2533, 0.6142, 0.2531, 0.6142, 0.2461, 0.595, 0.1542, 0.5951, 0.1721, 0.5898, 0.1721, 0.5897, 0.1542, 0.5897, 0.7111, 0.5897, 0.6851, 0.595, 0.685, 0.595, 0.711, 0.5953, 0.2569, 0.595, 0.2843, 0.5897, 0.2845, 0.5901, 0.257, 0.595, 0.02547, 0.595, 0.03992, 0.5898, 0.03986, 0.5897, 0.02541, 0.5204, 0.3667, 0.5154, 0.4086, 0.5204, 0.4867, 0.5102, 0.4748, 0.4991, 0.4464, 0.4862, 0.4203, 0.5, 0.4318, 0.4922, 0.4156, 0.5035, 0.422, 0.4975, 0.4055, 0.5054, 0.4088, 0.5008, 0.397, 0.5086, 0.3991, 0.5023, 0.3834, 0.5128, 0.3903, 0.6161, 0.2133, 0.6161, 0.2273, 0.6142, 0.2272, 0.6142, 0.2133, 0.6161, 0.3264, 0.6161, 0.3353, 0.6142, 0.3352, 0.6142, 0.3263, 0.5412, 0.825, 0.5412, 0.8513, 0.5392, 0.8513, 0.5392, 0.825, 0.6161, 0.0812, 0.6161, 0.09727, 0.6142, 0.09727, 0.6142, 0.0812, 0.6161, 0.3816, 0.6161, 0.3865, 0.6142, 0.3864, 0.6142, 0.3815, 0.6161, 0.3542, 0.6161, 0.3627, 0.6142, 0.3626, 0.6142, 0.3541, 0.6161, 0.1459, 0.6161, 0.1609, 0.6142, 0.1609, 0.6142, 0.1459, 0.5412, 0.2728, 0.5413, 0.3503, 0.5393, 0.3503, 0.5392, 0.2729, 0.5897, 0.988, 0.5897, 0.9642, 0.5917, 0.9642, 0.5917, 0.988, 0.6161, 0.4054, 0.6161, 0.409, 0.6142, 0.4089, 0.6142, 0.4053, 0.5413, 0.2327, 0.5412, 0.2728, 0.5392, 0.2729, 0.5393, 0.2328, 0.5412, 0.8513, 0.5412, 0.8775, 0.5392, 0.8775, 0.5392, 0.8513, 0.6161, 0.1797, 0.6161, 0.1944, 0.6142, 0.1944, 0.6142, 0.1797, 0.5412, 0.8097, 0.5412, 0.825, 0.5392, 0.825, 0.5392, 0.8097, 0.5925, 0.1913, 0.5925, 0.2133, 0.5898, 0.213, 0.5897, 0.191, 0.5395, 0.7768, 0.5395, 0.7592, 0.5422, 0.7595, 0.5423, 0.777, 0.5395, 0.7592, 0.5392, 0.7351, 0.542, 0.7354, 0.5422, 0.7595, 0.5925, 0.2133, 0.5925, 0.2273, 0.5898, 0.227, 0.5898, 0.213, 0.4321, 0.8075, 0.4141, 0.8242, 0.4067, 0.7423, 0.4231, 0.7439, 0.4514, 0.8108, 0.4321, 0.8075, 0.4231, 0.7439, 0.437, 0.7326, 0.4619, 0.8215, 0.4514, 0.8108, 0.437, 0.7326, 0.4531, 0.7113, 0.4674, 0.8431, 0.4619, 0.8215, 0.4531, 0.7113, 0.4674, 0.7031, 0.5392, 0.7351, 0.5392, 0.7187, 0.542, 0.719, 0.542, 0.7354, 0.542, 0.07923, 0.542, 0.2138, 0.5392, 0.2139, 0.5392, 0.07936, 0.5925, 0.8491, 0.5925, 0.8714, 0.5897, 0.871, 0.5897, 0.8487, 0.542, 0.5426, 0.542, 0.6232, 0.5392, 0.6235, 0.5392, 0.5429, 0.5392, 0.7906, 0.5395, 0.7768, 0.5423, 0.777, 0.542, 0.7909, 0.5925, 0.2273, 0.5925, 0.238, 0.5897, 0.2377, 0.5898, 0.227, 0.4599, 0.6663, 0.4419, 0.6488, 0.4227, 0.6522, 0.4122, 0.6628, 0.4067, 0.6842, 0.4067, 0.5439, 0.4209, 0.552, 0.4371, 0.573, 0.451, 0.5841, 0.4674, 0.5825, 0.1944, 0.3933, 0.188, 0.4942, 0.2533, 0.5022, 0.2631, 0.3983, 0.1612, 0.1578, 0.1721, 0.1388, 0.1667, 0.1178, 0.1481, 0.1071, 0.1275, 0.113, 0.1164, 0.1319, 0.1218, 0.1529, 0.1403, 0.1636, 0.1153, 0.2508, 0.1612, 0.1578, 0.1403, 0.1636, 0.1218, 0.1529, 0.07274, 0.2175, 0.1088, 0.3099, 0.1153, 0.2508, 0.07274, 0.2175, 0.04674, 0.3067, 0.09971, 0.3873, 0.1088, 0.3099, 0.04674, 0.3067, 0.03553, 0.3829, 0.188, 0.4942, 0.1842, 0.5828, 0.2448, 0.5929, 0.2533, 0.5022, 0.1842, 0.5828, 0.1758, 0.6388, 0.2282, 0.6455, 0.2448, 0.5929, 0.1758, 0.6388, 0.1605, 0.6954, 0.2021, 0.701, 0.2282, 0.6455, 0.1605, 0.6954, 0.154, 0.7327, 0.1794, 0.7354, 0.2021, 0.701, 0.154, 0.7327, 0.1499, 0.7717, 0.1697, 0.7759, 0.1794, 0.7354, 0.1499, 0.7717, 0.1444, 0.8274, 0.1645, 0.8192, 0.1697, 0.7759, 0.1074, 0.8108, 0.07366, 0.949, 0.07557, 0.9906, 0.108, 0.9335, 0.1365, 0.9, 0.1598, 0.931, 0.1957, 0.9872, 0.1995, 0.946, 0.1932, 0.9107, 0.1645, 0.8192, 0.1444, 0.8274, 0.1193, 0.826, 0.2532, 0.1162, 0.2467, 0.02829, 0.2432, 0.02045, 0.2367, 0.01851, 0.2344, 0.06924, 0.2315, 0.04846, 0.2311, 0.04198, 0.233, 0.02973, 0.2345, 0.01633, 0.2279, 0.009418, 0.1774, 0.0395, 0.1275, 0.113, 0.1481, 0.1071, 0.1667, 0.1178, 0.2222, 0.1113, 0.319, 0.5728, 0.2888, 0.5948, 0.2889, 0.6721, 0.319, 0.6808, 0.44, 0.4775, 0.4191, 0.4774, 0.4151, 0.5249, 0.439, 0.5251, 0.4907, 0.5057, 0.4884, 0.5056, 0.4862, 0.5055, 0.4874, 0.543, 0.4914, 0.5431, 0.319, 0.6808, 0.2889, 0.6721, 0.2889, 0.7479, 0.319, 0.7568, 0.5179, 0.8908, 0.4939, 0.8909, 0.4953, 0.8994, 0.5179, 0.8985, 0.4914, 0.5431, 0.4874, 0.543, 0.4862, 0.6833, 0.4931, 0.681, 0.319, 0.7568, 0.2889, 0.7479, 0.2892, 0.8443, 0.319, 0.8528, 0.5179, 0.8985, 0.4953, 0.8994, 0.4877, 0.9119, 0.5179, 0.911, 0.1005, 0.8103, 0.1074, 0.8108, 0.1042, 0.7636, 0.09611, 0.7631, 0.319, 0.8528, 0.2892, 0.8443, 0.2924, 0.9284, 0.3191, 0.9366, 0.5179, 0.911, 0.4877, 0.9119, 0.4877, 0.9231, 0.5179, 0.9217, 0.08572, 0.7272, 0.09611, 0.7631, 0.1042, 0.7636, 0.09622, 0.7278, 0.27, 0.5942, 0.2448, 0.5929, 0.2282, 0.6455, 0.2581, 0.6373, 0.5179, 0.9217, 0.4877, 0.9231, 0.4862, 0.9294, 0.5179, 0.9277, 0.08572, 0.7272, 0.09622, 0.7278, 0.06896, 0.6842, 0.05165, 0.6834, 0.2581, 0.6373, 0.2282, 0.6455, 0.2021, 0.701, 0.2176, 0.7042, 0.5179, 0.9277, 0.4862, 0.9294, 0.4862, 0.9501, 0.5179, 0.9492, 0.05165, 0.6834, 0.06896, 0.6842, 0.05345, 0.6252, 0.03165, 0.6242, 0.04165, 0.6538, 0.5392, 0.5238, 0.5577, 0.5111, 0.5484, 0.4773, 0.5392, 0.4863, 0.5709, 0.009418, 0.5392, 0.009825, 0.5484, 0.05742, 0.5709, 0.06039, 0.03165, 0.6242, 0.05345, 0.6252, 0.04199, 0.5624, 0.01669, 0.5612, 0.3191, 0.3794, 0.2963, 0.3769, 0.2895, 0.3808, 0.3191, 0.3834, 0.01669, 0.5612, 0.04199, 0.5624, 0.03692, 0.4778, 0.009418, 0.4766, 0.178, 0.7762, 0.1697, 0.7759, 0.1645, 0.8192, 0.1719, 0.8195, 0.3191, 0.3834, 0.2895, 0.3808, 0.2895, 0.3893, 0.319, 0.3919, 0.4375, 0.009418, 0.4067, 0.01922, 0.4081, 0.1059, 0.4391, 0.09657, 0.4935, 0.7044, 0.4862, 0.7022, 0.4872, 0.798, 0.4936, 0.7979, 0.319, 0.3919, 0.2895, 0.3893, 0.2889, 0.4753, 0.319, 0.4822, 0.4391, 0.09657, 0.4081, 0.1059, 0.4091, 0.1804, 0.44, 0.1717, 0.4936, 0.7979, 0.4872, 0.798, 0.4865, 0.8337, 0.4937, 0.8335, 0.44, 0.4775, 0.4405, 0.3994, 0.4164, 0.3902, 0.4191, 0.4774, 0.44, 0.1717, 0.4091, 0.1804, 0.4098, 0.2726, 0.4405, 0.2658, 0.4937, 0.8335, 0.4865, 0.8337, 0.4862, 0.8719, 0.49, 0.8719, 0.4937, 0.8718, 0.319, 0.4822, 0.2889, 0.4753, 0.2889, 0.5229, 0.319, 0.5305, 0.4405, 0.2658, 0.4098, 0.2726, 0.4067, 0.3513, 0.4407, 0.3383, 0.319, 0.5305, 0.2889, 0.5229, 0.2888, 0.5948, 0.319, 0.5728, 0.1794, 0.7354, 0.1697, 0.7759, 0.178, 0.7762, 0.1895, 0.7358, 0.4067, 0.3513, 0.4098, 0.3684, 0.4164, 0.3902, 0.4405, 0.3994, 0.4407, 0.3383, 0.1042, 0.7636, 0.1074, 0.8108, 0.1193, 0.826, 0.1226, 0.7674, 0.1226, 0.7674, 0.1193, 0.826, 0.1444, 0.8274, 0.1499, 0.7717, 0.09622, 0.7278, 0.1042, 0.7636, 0.1226, 0.7674, 0.1194, 0.7298, 0.1194, 0.7298, 0.1226, 0.7674, 0.1499, 0.7717, 0.154, 0.7327, 0.06896, 0.6842, 0.09622, 0.7278, 0.1194, 0.7298, 0.1072, 0.6862, 0.1072, 0.6862, 0.1194, 0.7298, 0.154, 0.7327, 0.1605, 0.6954, 0.05345, 0.6252, 0.06896, 0.6842, 0.1072, 0.6862, 0.1031, 0.6313, 0.1031, 0.6313, 0.1072, 0.6862, 0.1605, 0.6954, 0.1758, 0.6388, 0.04199, 0.5624, 0.05345, 0.6252, 0.1031, 0.6313, 0.09976, 0.5718, 0.09976, 0.5718, 0.1031, 0.6313, 0.1758, 0.6388, 0.1842, 0.5828, 0.03692, 0.4778, 0.04199, 0.5624, 0.09976, 0.5718, 0.09799, 0.4852, 0.09799, 0.4852, 0.09976, 0.5718, 0.1842, 0.5828, 0.188, 0.4942, 0.2631, 0.3983, 0.265, 0.3184, 0.244, 0.3141, 0.2243, 0.3288, 0.2056, 0.3233, 0.1944, 0.3933, 0.1944, 0.3933, 0.2056, 0.3233, 0.1963, 0.3116, 0.1931, 0.2895, 0.1088, 0.3099, 0.09971, 0.3873, 0.265, 0.3184, 0.27, 0.2361, 0.2093, 0.2703, 0.2056, 0.3233, 0.2243, 0.3288, 0.244, 0.3141, 0.2056, 0.3233, 0.2093, 0.2703, 0.1637, 0.2674, 0.1153, 0.2508, 0.1088, 0.3099, 0.1931, 0.2895, 0.1963, 0.3116, 0.27, 0.2361, 0.2593, 0.1641, 0.2154, 0.1603, 0.2093, 0.2703, 0.2093, 0.2703, 0.2154, 0.1603, 0.1612, 0.1578, 0.1153, 0.2508, 0.1637, 0.2674, 0.2593, 0.1641, 0.2532, 0.1162, 0.2222, 0.1113, 0.2154, 0.1603, 0.2154, 0.1603, 0.2222, 0.1113, 0.1667, 0.1178, 0.1721, 0.1388, 0.1612, 0.1578, 0.03553, 0.3829, 0.03692, 0.4778, 0.09799, 0.4852, 0.09971, 0.3873, 0.09971, 0.3873, 0.09799, 0.4852, 0.188, 0.4942, 0.1944, 0.3933, 0.595, 0.2843, 0.5897, 0.2845, 0.5901, 0.2953, 0.5953, 0.2951, 0.6161, 0.2721, 0.6142, 0.2721, 0.6142, 0.283, 0.6161, 0.283, 0.5425, 0.6995, 0.5446, 0.6997, 0.5467, 0.6999, 0.5466, 0.6804, 0.5408, 0.68, 0.5466, 0.6804, 0.5467, 0.6429, 0.5429, 0.6426, 0.5392, 0.6424, 0.5408, 0.68, 0.5414, 0.3692, 0.5392, 0.3692, 0.5394, 0.4199, 0.5437, 0.4198, 0.5436, 0.3691, 0.5437, 0.4198, 0.5394, 0.4199, 0.5392, 0.4585, 0.5413, 0.4584, 0.5433, 0.4584, 0.3654, 0.1793, 0.3706, 0.08474, 0.3878, 0.009418, 0.3197, 0.01523, 0.3408, 0.0224, 0.3381, 0.03307, 0.2953, 0.04255, 0.3228, 0.04329, 0.3219, 0.0622, 0.2888, 0.07755, 0.3192, 0.07902, 0.3212, 0.09189, 0.298, 0.1083, 0.3207, 0.1131, 0.317, 0.131, 0.3013, 0.1443, 0.3179, 0.1397, 0.3268, 0.1469, 0.3221, 0.1646, 0.3091, 0.1834, 0.3244, 0.1719, 0.3265, 0.1866, 0.3265, 0.2027, 0.3194, 0.217, 0.335, 0.2088, 0.3349, 0.2302, 0.3283, 0.252, 0.3419, 0.2344, 0.3449, 0.2577, 0.3454, 0.2779, 0.3491, 0.2656, 0.356, 0.2859, 0.3546, 0.3054, 0.3592, 0.3014, 0.3618, 0.3378, 0.3671, 0.3303, 0.3823, 0.3476, 0.3878, 0.3581, 0.3795, 0.328, 0.368, 0.2643, 0.5897, 0.9084, 0.595, 0.9084, 0.595, 0.8903, 0.5897, 0.8902, 0.5444, 0.9247, 0.5392, 0.9248, 0.5396, 0.9421, 0.5448, 0.9421, 0.6142, 0.02679, 0.6194, 0.02682, 0.6194, 0.009448, 0.6142, 0.009418, 0.5897, 0.7926, 0.595, 0.7925, 0.595, 0.7724, 0.5897, 0.7725, 0.5897, 0.8298, 0.595, 0.8299, 0.595, 0.8116, 0.5897, 0.8115, 0.595, 0.4509, 0.5897, 0.4509, 0.59, 0.4616, 0.5953, 0.4616, 0.5951, 0.07107, 0.5898, 0.07102, 0.5897, 0.09346, 0.595, 0.09351, 0.5952, 0.3705, 0.5899, 0.3705, 0.5897, 0.3894, 0.595, 0.3894, 0.595, 0.3321, 0.5897, 0.332, 0.5898, 0.3516, 0.595, 0.3517, 0.5897, 0.6662, 0.595, 0.6661, 0.595, 0.6376, 0.5897, 0.6377, 0.4915, 0.3166, 0.4863, 0.3166, 0.4862, 0.3478, 0.4915, 0.3478, 0.5897, 0.9454, 0.595, 0.9453, 0.595, 0.9272, 0.5897, 0.9274, 0.595, 0.5873, 0.5897, 0.5872, 0.5897, 0.6187, 0.595, 0.6188, 0.595, 0.3894, 0.5897, 0.3894, 0.5899, 0.4071, 0.5952, 0.4071, 0.4916, 0.252, 0.4863, 0.252, 0.4863, 0.3166, 0.4915, 0.3166, 0.595, 0.3142, 0.5898, 0.3141, 0.5897, 0.332, 0.595, 0.3321, 0.5951, 0.5351, 0.5899, 0.535, 0.5897, 0.5531, 0.595, 0.5532, 0.5953, 0.4259, 0.59, 0.426, 0.5897, 0.4509, 0.595, 0.4509, 0.4916, 0.1689, 0.4863, 0.1689, 0.4863, 0.252, 0.4916, 0.252, 0.595, 0.09351, 0.5897, 0.09346, 0.5898, 0.1127, 0.5951, 0.1127, 0.6142, 0.06237, 0.6194, 0.0622, 0.6198, 0.05302, 0.6146, 0.05318, 0.59, 0.7473, 0.5952, 0.7472, 0.595, 0.7299, 0.5897, 0.73, 0.4915, 0.07837, 0.4863, 0.07836, 0.4863, 0.1689, 0.4916, 0.1689, 0.5897, 0.7535, 0.595, 0.7535, 0.5952, 0.7472, 0.59, 0.7473, 0.595, 0.5532, 0.5897, 0.5531, 0.5899, 0.5682, 0.5951, 0.5684, 0.4915, 0.009423, 0.4862, 0.009418, 0.4863, 0.07836, 0.4915, 0.07837, 0.595, 0.03992, 0.5898, 0.03986, 0.5899, 0.05212, 0.5952, 0.05218, 0.5448, 0.8963, 0.5396, 0.8964, 0.5392, 0.9248, 0.5444, 0.9247, 0.6146, 0.05318, 0.6198, 0.05302, 0.6194, 0.04566, 0.6142, 0.04582, 0.5951, 0.1316, 0.5898, 0.1316, 0.5897, 0.1542, 0.595, 0.1542, 0.6194, 0.1161, 0.6142, 0.1161, 0.6142, 0.1271, 0.6194, 0.1271, 0.6142, 0.3074, 0.6194, 0.3075, 0.6194, 0.3019, 0.6142, 0.3018, 0.5952, 0.009479, 0.5899, 0.009418, 0.5897, 0.02541, 0.595, 0.02547, 0.595, 0.4804, 0.5897, 0.4807, 0.5897, 0.5162, 0.595, 0.5159, 0.6194, 0.2464, 0.6142, 0.2461, 0.6142, 0.2531, 0.6194, 0.2533, 0.595, 0.1542, 0.5897, 0.1542, 0.5898, 0.1721, 0.5951, 0.1721, 0.5897, 0.7111, 0.595, 0.711, 0.595, 0.685, 0.5897, 0.6851, 0.5953, 0.2569, 0.5901, 0.257, 0.5897, 0.2845, 0.595, 0.2843, 0.595, 0.02547, 0.5897, 0.02541, 0.5898, 0.03986, 0.595, 0.03992, 0.5204, 0.3667, 0.5128, 0.3903, 0.5023, 0.3834, 0.5086, 0.3991, 0.5008, 0.397, 0.5054, 0.4088, 0.4975, 0.4055, 0.5035, 0.422, 0.4922, 0.4156, 0.5, 0.4318, 0.4862, 0.4203, 0.4991, 0.4464, 0.5102, 0.4748, 0.5204, 0.4867, 0.5154, 0.4086, 0.6161, 0.2133, 0.6142, 0.2133, 0.6142, 0.2272, 0.6161, 0.2273, 0.6161, 0.3264, 0.6142, 0.3263, 0.6142, 0.3352, 0.6161, 0.3353, 0.5412, 0.825, 0.5392, 0.825, 0.5392, 0.8513, 0.5412, 0.8513, 0.6161, 0.0812, 0.6142, 0.0812, 0.6142, 0.09727, 0.6161, 0.09727, 0.6161, 0.3816, 0.6142, 0.3815, 0.6142, 0.3864, 0.6161, 0.3865, 0.6161, 0.3542, 0.6142, 0.3541, 0.6142, 0.3626, 0.6161, 0.3627, 0.6161, 0.1459, 0.6142, 0.1459, 0.6142, 0.1609, 0.6161, 0.1609, 0.5412, 0.2728, 0.5392, 0.2729, 0.5393, 0.3503, 0.5413, 0.3503, 0.5897, 0.988, 0.5917, 0.988, 0.5917, 0.9642, 0.5897, 0.9642, 0.6161, 0.4054, 0.6142, 0.4053, 0.6142, 0.4089, 0.6161, 0.409, 0.5413, 0.2327, 0.5393, 0.2328, 0.5392, 0.2729, 0.5412, 0.2728, 0.5412, 0.8513, 0.5392, 0.8513, 0.5392, 0.8775, 0.5412, 0.8775, 0.6161, 0.1797, 0.6142, 0.1797, 0.6142, 0.1944, 0.6161, 0.1944, 0.5412, 0.8097, 0.5392, 0.8097, 0.5392, 0.825, 0.5412, 0.825, 0.5925, 0.1913, 0.5897, 0.191, 0.5898, 0.213, 0.5925, 0.2133, 0.5395, 0.7768, 0.5423, 0.777, 0.5422, 0.7595, 0.5395, 0.7592, 0.5395, 0.7592, 0.5422, 0.7595, 0.542, 0.7354, 0.5392, 0.7351, 0.5925, 0.2133, 0.5898, 0.213, 0.5898, 0.227, 0.5925, 0.2273, 0.4321, 0.8075, 0.4231, 0.7439, 0.4067, 0.7423, 0.4141, 0.8242, 0.4514, 0.8108, 0.437, 0.7326, 0.4231, 0.7439, 0.4321, 0.8075, 0.4619, 0.8215, 0.4531, 0.7113, 0.437, 0.7326, 0.4514, 0.8108, 0.4674, 0.8431, 0.4674, 0.7031, 0.4531, 0.7113, 0.4619, 0.8215, 0.5392, 0.7351, 0.542, 0.7354, 0.542, 0.719, 0.5392, 0.7187, 0.542, 0.07923, 0.5392, 0.07936, 0.5392, 0.2139, 0.542, 0.2138, 0.5925, 0.8491, 0.5897, 0.8487, 0.5897, 0.871, 0.5925, 0.8714, 0.542, 0.5426, 0.5392, 0.5429, 0.5392, 0.6235, 0.542, 0.6232, 0.5392, 0.7906, 0.542, 0.7909, 0.5423, 0.777, 0.5395, 0.7768, 0.5925, 0.2273, 0.5898, 0.227, 0.5897, 0.2377, 0.5925, 0.238, 0.4599, 0.6663, 0.4674, 0.5825, 0.451, 0.5841, 0.4371, 0.573, 0.4209, 0.552, 0.4067, 0.5439, 0.4067, 0.6842, 0.4122, 0.6628, 0.4227, 0.6522, 0.4419, 0.6488])
me_vert.materials.append(mat_material_001)
me_vert.update()

# ---- objects
ob_herrera = bpy.data.objects.new('Herrera', me_vert)

# ---- transforms, parenting, visibility, modifiers, constraints
ob_herrera.location = (0.0, 0.0, 0.0)
_m = ob_herrera.modifiers.new('Smooth by Angle', 'NODES')
_m.node_group = ng_smooth_by_angle
_gi = [s.identifier for s in ng_smooth_by_angle.interface.items_tree if s.item_type == 'SOCKET' and s.in_out == 'INPUT']
_m[_gi[1]] = 0.6981  # Angle
_m.use_pin_to_last = True
_m.show_group_selector = False

# ---- collection membership
col_collection.objects.link(ob_herrera)

# ---- scene / render settings (as saved in the file)
scene.frame_start = 1; scene.frame_end = 250; scene.frame_set(1)
scene.render.engine = 'BLENDER_EEVEE_NEXT'
scene.cycles.sampling_pattern = 'TABULATED_SOBOL'
scene.view_settings.view_transform = 'Filmic'
bpy.context.view_layer.update()

# ---- added for rendering (the .blend has no active camera and no usable light): camera, sun
cam_auto = bpy.data.cameras.new('AutoCamera')
cam_auto.lens = 50.0
cam_auto.sensor_width = 36.0
cam_auto.clip_end = 1000.0
ob_auto_camera = bpy.data.objects.new('AutoCamera', cam_auto)
scene.collection.objects.link(ob_auto_camera)
ob_auto_camera.location = (4.1745, -4.57944, 3.44933)
ob_auto_camera.rotation_euler = (1.09748, -7.21219e-08, 0.694738)
scene.camera = ob_auto_camera
light_auto_sun = bpy.data.lights.new('AutoSun', 'SUN')
light_auto_sun.energy = 3.0
light_auto_sun.angle = 0.0523599
ob_auto_sun = bpy.data.objects.new('AutoSun', light_auto_sun)
scene.collection.objects.link(ob_auto_sun)
ob_auto_sun.rotation_euler = (0.872665, 0.174533, 0.523599)
bpy.context.view_layer.update()
